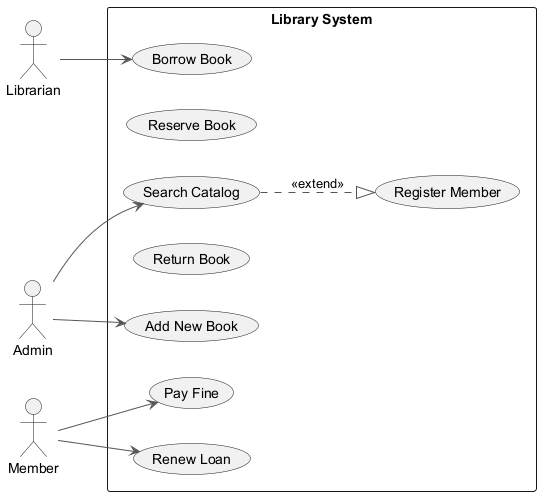

The diagram above was rendered by PlantUML. Its source (embedded in the PNG):
@startuml
skinparam backgroundColor #FFFFFF
skinparam classBackgroundColor #F1F8E9
skinparam classBorderColor #33691E
skinparam ArrowColor #555555
left to right direction
actor "Librarian" as Librarian
actor "Admin" as Admin
actor "Member" as Member
rectangle "Library System" {
  usecase "Borrow Book" as UC_BorrowBook
  usecase "Reserve Book" as UC_ReserveBook
  usecase "Pay Fine" as UC_PayFine
  usecase "Return Book" as UC_ReturnBook
  usecase "Search Catalog" as UC_SearchCatalog
  usecase "Renew Loan" as UC_RenewLoan
  usecase "Add New Book" as UC_AddNewBook
  usecase "Register Member" as UC_RegisterMember
}
Librarian --> UC_BorrowBook
Admin --> UC_AddNewBook
Admin --> UC_SearchCatalog
Member --> UC_PayFine
Member --> UC_RenewLoan
UC_SearchCatalog ..|> UC_RegisterMember : <<extend>>
@enduml